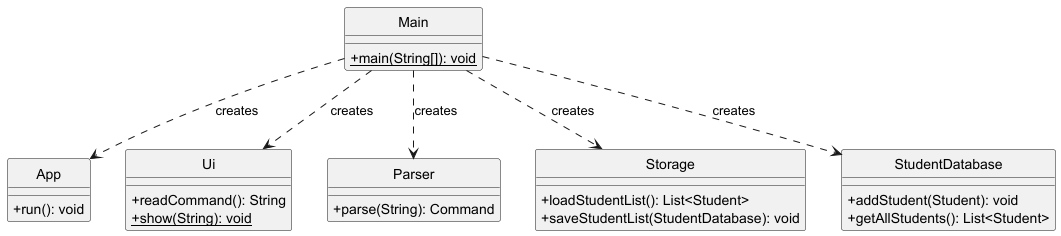

The diagram above was rendered by PlantUML. Its source (embedded in the PNG):
@startuml MainClassDiagram
skinparam classAttributeIconSize 0
skinparam style strictuml

class Main {
    +{static} main(String[]): void
}

class App {
    +run(): void
}

class Ui {
    +readCommand(): String
    +{static} show(String): void
}

class Parser {
    +parse(String): Command
}

class Storage {
    +loadStudentList(): List<Student>
    +saveStudentList(StudentDatabase): void
}

class StudentDatabase {
    +addStudent(Student): void
    +getAllStudents(): List<Student>
}

Main ..> App : creates
Main ..> Ui : creates
Main ..> Parser : creates
Main ..> Storage : creates
Main ..> StudentDatabase : creates
@enduml